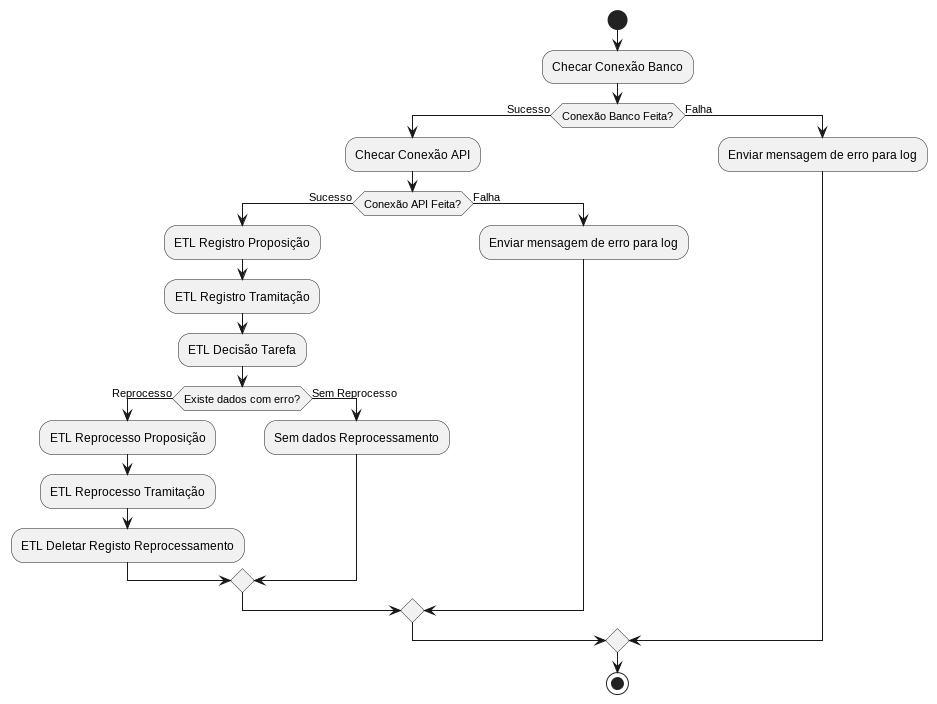

The diagram above was rendered by PlantUML. Its source (embedded in the PNG):
@startuml

start
:Checar Conexão Banco;
if (Conexão Banco Feita?) then (Sucesso)
    :Checar Conexão API;
    if (Conexão API Feita?) then (Sucesso)
        :ETL Registro Proposição;
        :ETL Registro Tramitação;
        :ETL Decisão Tarefa;
        if (Existe dados com erro?) then (Reprocesso) 
            :ETL Reprocesso Proposição;
            :ETL Reprocesso Tramitação;
            :ETL Deletar Registo Reprocessamento;
        else (Sem Reprocesso)
            :Sem dados Reprocessamento;
        endif
    else (Falha)
        :Enviar mensagem de erro para log;
    endif
else (Falha)
    :Enviar mensagem de erro para log;
endif

stop

@enduml